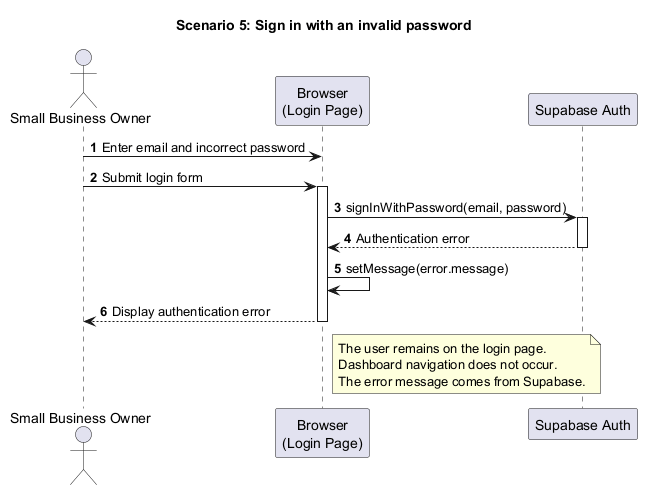

The diagram above was rendered by PlantUML. Its source (embedded in the PNG):
@startuml
title Scenario 5: Sign in with an invalid password
autonumber

actor "Small Business Owner" as User
participant "Browser\n(Login Page)" as Browser
participant "Supabase Auth" as Auth

User -> Browser: Enter email and incorrect password
User -> Browser: Submit login form
activate Browser

Browser -> Auth: signInWithPassword(email, password)
activate Auth
Auth --> Browser: Authentication error
deactivate Auth

Browser -> Browser: setMessage(error.message)
Browser --> User: Display authentication error

note right of Browser
The user remains on the login page.
Dashboard navigation does not occur.
The error message comes from Supabase.
end note

deactivate Browser
@enduml